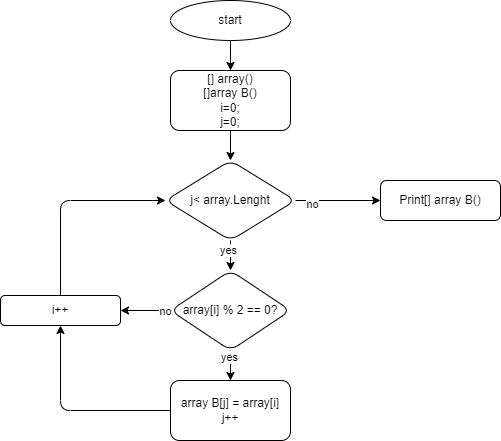

The diagram above was exported from draw.io. Its source (the exported page's mxGraphModel, read from the mxfile embedded in the PNG):
<mxGraphModel dx="564" dy="438" grid="1" gridSize="10" guides="1" tooltips="1" connect="1" arrows="1" fold="1" page="1" pageScale="1" pageWidth="827" pageHeight="1169" math="0" shadow="0">
  <root>
    <mxCell id="0" />
    <mxCell id="1" parent="0" />
    <mxCell id="4" value="" style="edgeStyle=none;html=1;" edge="1" parent="1" source="2" target="3">
      <mxGeometry relative="1" as="geometry" />
    </mxCell>
    <mxCell id="2" value="start" style="ellipse;whiteSpace=wrap;html=1;" vertex="1" parent="1">
      <mxGeometry x="220" y="10" width="120" height="40" as="geometry" />
    </mxCell>
    <mxCell id="6" value="" style="edgeStyle=none;html=1;" edge="1" parent="1" source="3" target="5">
      <mxGeometry relative="1" as="geometry" />
    </mxCell>
    <mxCell id="3" value="[] array()&lt;br&gt;[]array B()&lt;br&gt;i=0;&lt;br&gt;j=0;" style="rounded=1;whiteSpace=wrap;html=1;" vertex="1" parent="1">
      <mxGeometry x="220" y="80" width="120" height="60" as="geometry" />
    </mxCell>
    <mxCell id="10" value="" style="edgeStyle=none;html=1;" edge="1" parent="1" source="5" target="9">
      <mxGeometry relative="1" as="geometry" />
    </mxCell>
    <mxCell id="12" value="yes" style="edgeLabel;html=1;align=center;verticalAlign=middle;resizable=0;points=[];" vertex="1" connectable="0" parent="10">
      <mxGeometry x="-0.4119" y="-3" relative="1" as="geometry">
        <mxPoint as="offset" />
      </mxGeometry>
    </mxCell>
    <mxCell id="22" value="" style="edgeStyle=none;html=1;" edge="1" parent="1" source="5" target="21">
      <mxGeometry relative="1" as="geometry" />
    </mxCell>
    <mxCell id="23" value="no" style="edgeLabel;html=1;align=center;verticalAlign=middle;resizable=0;points=[];" vertex="1" connectable="0" parent="22">
      <mxGeometry x="-0.6314" y="-3" relative="1" as="geometry">
        <mxPoint as="offset" />
      </mxGeometry>
    </mxCell>
    <mxCell id="5" value="j&amp;lt; array.Lenght" style="rhombus;whiteSpace=wrap;html=1;rounded=1;" vertex="1" parent="1">
      <mxGeometry x="215" y="170" width="130" height="80" as="geometry" />
    </mxCell>
    <mxCell id="14" value="" style="edgeStyle=none;html=1;" edge="1" parent="1" source="9" target="13">
      <mxGeometry relative="1" as="geometry" />
    </mxCell>
    <mxCell id="15" value="yes" style="edgeLabel;html=1;align=center;verticalAlign=middle;resizable=0;points=[];" vertex="1" connectable="0" parent="14">
      <mxGeometry x="-0.5667" y="-2" relative="1" as="geometry">
        <mxPoint as="offset" />
      </mxGeometry>
    </mxCell>
    <mxCell id="18" style="edgeStyle=none;html=1;entryX=1;entryY=0.5;entryDx=0;entryDy=0;" edge="1" parent="1" source="9" target="16">
      <mxGeometry relative="1" as="geometry" />
    </mxCell>
    <mxCell id="19" value="no" style="edgeLabel;html=1;align=center;verticalAlign=middle;resizable=0;points=[];" vertex="1" connectable="0" parent="18">
      <mxGeometry x="-0.7481" relative="1" as="geometry">
        <mxPoint as="offset" />
      </mxGeometry>
    </mxCell>
    <mxCell id="9" value="&lt;span&gt;array[i] % 2 == 0?&lt;/span&gt;" style="rhombus;whiteSpace=wrap;html=1;rounded=1;" vertex="1" parent="1">
      <mxGeometry x="220" y="280" width="120" height="80" as="geometry" />
    </mxCell>
    <mxCell id="17" value="" style="edgeStyle=none;html=1;entryX=0.5;entryY=1;entryDx=0;entryDy=0;" edge="1" parent="1" source="13" target="16">
      <mxGeometry relative="1" as="geometry">
        <Array as="points">
          <mxPoint x="110" y="420" />
        </Array>
      </mxGeometry>
    </mxCell>
    <mxCell id="13" value="array B[j] = array[i]&lt;br&gt;j++" style="whiteSpace=wrap;html=1;rounded=1;" vertex="1" parent="1">
      <mxGeometry x="220" y="390" width="120" height="60" as="geometry" />
    </mxCell>
    <mxCell id="20" style="edgeStyle=none;html=1;entryX=0;entryY=0.5;entryDx=0;entryDy=0;" edge="1" parent="1" source="16" target="5">
      <mxGeometry relative="1" as="geometry">
        <Array as="points">
          <mxPoint x="110" y="210" />
        </Array>
      </mxGeometry>
    </mxCell>
    <mxCell id="16" value="i++" style="whiteSpace=wrap;html=1;rounded=1;" vertex="1" parent="1">
      <mxGeometry x="50" y="305" width="120" height="30" as="geometry" />
    </mxCell>
    <mxCell id="21" value="Print[] array B()" style="whiteSpace=wrap;html=1;rounded=1;" vertex="1" parent="1">
      <mxGeometry x="430" y="190" width="120" height="40" as="geometry" />
    </mxCell>
  </root>
</mxGraphModel>